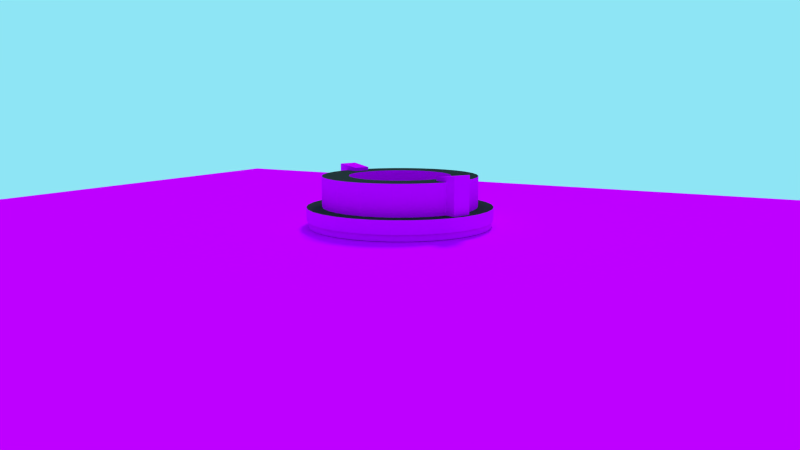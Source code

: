 # Source: 3dszpital.blend  (saved by Blender 2.72.0; exported with 4.5.12 LTS)
import bpy
from mathutils import Matrix  # noqa: F401  (used for matrix-valued properties, if any)

bpy.ops.wm.read_factory_settings(use_empty=True)
scene = bpy.context.scene
scene.name = 'Scene'

# ---- collections
col_collection_1 = bpy.data.collections.new('Collection 1'); scene.collection.children.link(col_collection_1)

# ---- images (referenced by path relative to the original .blend; pixels are not part of the script)
import os
ASSET_DIR = os.environ.get("B2B_ASSET_DIR", "")  # directory of the original .blend (textures are referenced by path, not embedded)
HERE = os.path.dirname(os.path.abspath(__file__))  # packed textures are extracted next to this script under _unpacked/

def load_image(name, relpath, width, height, colorspace="sRGB"):
    """Load a texture the original file referenced (path relative to the .blend, or extracted next to this script)."""
    p = next((c for c in (os.path.join(HERE, relpath), os.path.join(ASSET_DIR, relpath)) if relpath and os.path.exists(c)), "")
    if p:
        img = bpy.data.images.load(p, check_existing=True)
        img.name = name
    else:  # same state as the original file: an image datablock whose file is absent (Cycles renders it pink)
        img = bpy.data.images.new(name, width, height)
        img.source = "FILE"
        img.filepath = "//" + (relpath or name)
    img.colorspace_settings.name = colorspace
    return img
img_sciana_jpg = load_image('sciana.jpg', 'tex/sciana.jpg', 1024, 1024, 'sRGB')
img_mapa_jpg = load_image('mapa.jpg', 'tex/mapa.jpg', 1024, 1024, 'sRGB')
img_blok_png = load_image('blok.png', 'tex/blok.png', 1024, 1024, 'sRGB')
img_parter_png = load_image('parter.png', 'tex/parter.png', 1024, 1024, 'sRGB')
img_sciana_dol_png = load_image('SCIANA_dol.png', 'tex/SCIANA_dol.png', 1024, 1024, 'sRGB')

# ---- materials (node trees are filled in below, after node groups)
mat_dach = bpy.data.materials.new('dach')
mat_dach.alpha_threshold = 0.0
mat_dach.preview_render_type = 'FLAT'
mat_dach.roughness = 0.5
mat_scianagora = bpy.data.materials.new('SCIANAgora')
mat_scianagora.alpha_threshold = 0.0
mat_scianagora.preview_render_type = 'FLAT'
mat_scianagora.roughness = 0.5
mat_material_002 = bpy.data.materials.new('Material.002')
mat_material_002.alpha_threshold = 0.0
mat_material_002.roughness = 0.5
mat_material = bpy.data.materials.new('Material')
mat_material.alpha_threshold = 0.0
mat_material.roughness = 0.5
mat_material_001 = bpy.data.materials.new('Material.001')
mat_material_001.alpha_threshold = 0.0
mat_material_001.roughness = 0.5
mat_scianadol = bpy.data.materials.new('SCIANAdol')
mat_scianadol.alpha_threshold = 0.0
mat_scianadol.roughness = 0.5

# ---- material node trees
mat_dach.use_nodes = True; mat_dach.node_tree.nodes.clear()
_N = mat_dach.node_tree.nodes; _L = mat_dach.node_tree.links
n0 = _N.new('ShaderNodeOutputMaterial'); n0.name = 'Material Output'; n0.location = (300, 300)
n1 = _N.new('ShaderNodeRGB'); n1.name = 'RGB'; n1.location = (-180, 300)
n1.outputs[0].default_value = (0.03968, 0.03968, 0.03968, 1.0)
n2 = _N.new('ShaderNodeBsdfSheen'); n2.name = 'Velvet BSDF'; n2.location = (110, 300)
n2.distribution = 'ASHIKHMIN'
n2.inputs[1].default_value = 1.0
_L.new(n2.outputs[0], n0.inputs[0])
_L.new(n1.outputs[0], n2.inputs[0])
n0.is_active_output = True
mat_scianagora.use_nodes = True; mat_scianagora.node_tree.nodes.clear()
_N = mat_scianagora.node_tree.nodes; _L = mat_scianagora.node_tree.links
n0 = _N.new('ShaderNodeOutputMaterial'); n0.name = 'Material Output'; n0.location = (300, 300)
n1 = _N.new('ShaderNodeBsdfDiffuse'); n1.name = 'Diffuse BSDF'; n1.location = (10, 300)
n2 = _N.new('ShaderNodeTexImage'); n2.name = 'Image Texture'; n2.location = (-180, 300)
n2.width = 140
n2.image = img_sciana_jpg
_L.new(n1.outputs[0], n0.inputs[0])
_L.new(n2.outputs[0], n1.inputs[0])
n0.is_active_output = True
mat_material_002.use_nodes = True; mat_material_002.node_tree.nodes.clear()
_N = mat_material_002.node_tree.nodes; _L = mat_material_002.node_tree.links
n0 = _N.new('ShaderNodeOutputMaterial'); n0.name = 'Material Output'; n0.location = (300, 300)
n1 = _N.new('ShaderNodeBsdfDiffuse'); n1.name = 'Diffuse BSDF'; n1.location = (10, 300)
n2 = _N.new('ShaderNodeTexImage'); n2.name = 'Image Texture'; n2.location = (-180, 300)
n2.width = 140
n2.image = img_mapa_jpg
_L.new(n1.outputs[0], n0.inputs[0])
_L.new(n2.outputs[0], n1.inputs[0])
n0.is_active_output = True
mat_material.use_nodes = True; mat_material.node_tree.nodes.clear()
_N = mat_material.node_tree.nodes; _L = mat_material.node_tree.links
n0 = _N.new('ShaderNodeOutputMaterial'); n0.name = 'Material Output'; n0.location = (300, 300)
n1 = _N.new('ShaderNodeBsdfDiffuse'); n1.name = 'Diffuse BSDF'; n1.location = (10, 300)
n2 = _N.new('ShaderNodeTexImage'); n2.name = 'Image Texture'; n2.location = (-180, 300)
n2.width = 140
n2.image = img_blok_png
_L.new(n1.outputs[0], n0.inputs[0])
_L.new(n2.outputs[0], n1.inputs[0])
n0.is_active_output = True
mat_material_001.use_nodes = True; mat_material_001.node_tree.nodes.clear()
_N = mat_material_001.node_tree.nodes; _L = mat_material_001.node_tree.links
n0 = _N.new('ShaderNodeOutputMaterial'); n0.name = 'Material Output'; n0.location = (300, 300)
n1 = _N.new('ShaderNodeBsdfDiffuse'); n1.name = 'Diffuse BSDF'; n1.location = (10, 300)
n2 = _N.new('ShaderNodeTexImage'); n2.name = 'Image Texture'; n2.location = (-180, 300)
n2.width = 140
n2.image = img_parter_png
_L.new(n1.outputs[0], n0.inputs[0])
_L.new(n2.outputs[0], n1.inputs[0])
n0.is_active_output = True
mat_scianadol.use_nodes = True; mat_scianadol.node_tree.nodes.clear()
_N = mat_scianadol.node_tree.nodes; _L = mat_scianadol.node_tree.links
n0 = _N.new('ShaderNodeOutputMaterial'); n0.name = 'Material Output'; n0.location = (300, 300)
n1 = _N.new('ShaderNodeBsdfDiffuse'); n1.name = 'Diffuse BSDF'; n1.location = (10, 300)
n2 = _N.new('ShaderNodeTexImage'); n2.name = 'Image Texture'; n2.location = (-180, 300)
n2.width = 140
n2.image = img_sciana_dol_png
_L.new(n1.outputs[0], n0.inputs[0])
_L.new(n2.outputs[0], n1.inputs[0])
n0.is_active_output = True

# ---- world
world_world = bpy.data.worlds.new('World'); scene.world = world_world
world_world.use_nodes = True; world_world.node_tree.nodes.clear()
_N = world_world.node_tree.nodes; _L = world_world.node_tree.links
n0 = _N.new('ShaderNodeOutputWorld'); n0.name = 'World Output'; n0.location = (300, 300)
n1 = _N.new('ShaderNodeBackground'); n1.name = 'Background'; n1.location = (10, 300)
n1.inputs[0].default_value = (0.2718, 0.7847, 0.9114, 1.0)
_L.new(n1.outputs[0], n0.inputs[0])
n0.is_active_output = True
world_world.color = (0.05088, 0.05088, 0.05088)
world_world.use_sun_shadow = False
world_world.sun_shadow_jitter_overblur = 0.0
world_world.cycles.sampling_method = 'MANUAL'
world_world.cycles.sample_map_resolution = 256

# ---- cameras
cam_camera = bpy.data.cameras.new('Camera')
cam_camera.clip_end = 100.0
cam_camera.lens = 30.0
cam_camera.sensor_width = 32.0
cam_camera.sensor_height = 18.0
cam_camera.ortho_scale = 7.314
cam_camera.show_mist = True
cam_camera.dof.focus_distance = 0.0

# ---- lights
light_sun = bpy.data.lights.new('Sun', 'SUN')
light_sun.transmission_factor = 0.0
light_sun.angle = 0.1993
light_sun.energy = 1.0
light_sun.shadow_buffer_clip_start = 0.5
light_sun.shadow_soft_size = 0.1
light_sun.shadow_cascade_max_distance = 1000.0
light_sun.cycles.use_multiple_importance_sampling = False

# ---- meshes
me_cube_000 = bpy.data.meshes.new('Cube.000')
me_cube_000.from_pydata([(-1.0, -1.0, 1.0), (-1.0, 1.0, 1.0), (1.0, 1.156, 1.156), (1.0, -1.156, 1.156)], [], [(3, 2, 1, 0)])
me_cube_000.materials.append(mat_dach)
me_cube_000.use_remesh_preserve_volume = False
me_cube_000.use_remesh_preserve_attributes = False
me_cube_000.use_mirror_vertex_groups = False
me_cube_000.update()
me_cylinder_007 = bpy.data.meshes.new('Cylinder.007')
me_cylinder_007.from_pydata([(0.0, 1.0, -1.0), (0.0, 1.0, 1.0), (0.1951, 0.9808, -1.0), (0.1951, 0.9808, 1.0), (0.3827, 0.9239, -1.0), (0.3827, 0.9239, 1.0), (0.5556, 0.8315, -1.0), (0.5556, 0.8315, 1.0), (0.7071, 0.7071, -1.0), (0.7071, 0.7071, 1.0), (0.8315, 0.5556, -1.0), (0.8315, 0.5556, 1.0), (0.9239, 0.3827, -1.0), (0.9239, 0.3827, 1.0), (0.9808, 0.1951, -1.0), (0.9808, 0.1951, 1.0), (1.0, 7.55e-08, -1.0), (1.0, 7.55e-08, 1.0), (0.9808, -0.1951, -1.0), (0.9808, -0.1951, 1.0), (0.9239, -0.3827, -1.0), (0.9239, -0.3827, 1.0), (0.8315, -0.5556, -1.0), (0.8315, -0.5556, 1.0), (0.7071, -0.7071, -1.0), (0.7071, -0.7071, 1.0), (0.5556, -0.8315, -1.0), (0.5556, -0.8315, 1.0), (0.3827, -0.9239, -1.0), (0.3827, -0.9239, 1.0), (0.1951, -0.9808, -1.0), (0.1951, -0.9808, 1.0), (-3.258e-07, -1.0, -1.0), (-3.258e-07, -1.0, 1.0), (-0.1951, -0.9808, -1.0), (-0.1951, -0.9808, 1.0), (-0.3827, -0.9239, -1.0), (-0.3827, -0.9239, 1.0), (-0.5556, -0.8315, -1.0), (-0.5556, -0.8315, 1.0), (-0.7071, -0.7071, -1.0), (-0.7071, -0.7071, 1.0), (-0.8315, -0.5556, -1.0), (-0.8315, -0.5556, 1.0), (-0.9239, -0.3827, -1.0), (-0.9239, -0.3827, 1.0), (-0.9808, -0.1951, -1.0), (-0.9808, -0.1951, 1.0), (-1.0, 9.656e-07, -1.0), (-1.0, 9.656e-07, 1.0), (-0.9808, 0.1951, -1.0), (-0.9808, 0.1951, 1.0), (-0.9239, 0.3827, -1.0), (-0.9239, 0.3827, 1.0), (-0.8315, 0.5556, -1.0), (-0.8315, 0.5556, 1.0), (-0.7071, 0.7071, -1.0), (-0.7071, 0.7071, 1.0), (-0.5556, 0.8315, -1.0), (-0.5556, 0.8315, 1.0), (-0.3827, 0.9239, -1.0), (-0.3827, 0.9239, 1.0), (-0.1951, 0.9808, -1.0), (-0.1951, 0.9808, 1.0)], [], [(3, 1, 63, 61, 59, 57, 55, 53, 51, 49, 47, 45, 43, 41, 39, 37, 35, 33, 31, 29, 27, 25, 23, 21, 19, 17, 15, 13, 11, 9, 7, 5), (0, 2, 4, 6, 8, 10, 12, 14, 16, 18, 20, 22, 24, 26, 28, 30, 32, 34, 36, 38, 40, 42, 44, 46, 48, 50, 52, 54, 56, 58, 60, 62)])
_uv = me_cylinder_007.uv_layers.new(name='UVMap')
_uv.uv.foreach_set('vector', [0.1867, 0.6656, 0.1467, 0.6592, 0.109, 0.6467, 0.07508, 0.6284, 0.04624, 0.6053, 0.02357, 0.578, 0.007959, 0.5477, 3.721e-08, 0.5156, 0.0, 0.4828, 0.007959, 0.4507, 0.02357, 0.4204, 0.04624, 0.3931, 0.07508, 0.3699, 0.109, 0.3517, 0.1467, 0.3392, 0.1867, 0.3328, 0.2275, 0.3328, 0.2675, 0.3392, 0.3052, 0.3517, 0.3391, 0.3699, 0.368, 0.3931, 0.3906, 0.4204, 0.4063, 0.4507, 0.4142, 0.4828, 0.4142, 0.5156, 0.4063, 0.5477, 0.3906, 0.578, 0.368, 0.6053, 0.3391, 0.6284, 0.3052, 0.6467, 0.2675, 0.6592, 0.2275, 0.6656, 2.481e-08, 0.1828, 0.0, 0.15, 0.007959, 0.1179, 0.02357, 0.08758, 0.04624, 0.06033, 0.07508, 0.03715, 0.109, 0.01894, 0.1467, 0.006395, 0.1867, 9.966e-09, 0.2275, 0.0, 0.2675, 0.006395, 0.3052, 0.01894, 0.3391, 0.03715, 0.368, 0.06033, 0.3906, 0.08758, 0.4063, 0.1179, 0.4142, 0.15, 0.4142, 0.1828, 0.4063, 0.2149, 0.3906, 0.2452, 0.368, 0.2725, 0.3391, 0.2956, 0.3052, 0.3139, 0.2675, 0.3264, 0.2275, 0.3328, 0.1867, 0.3328, 0.1467, 0.3264, 0.109, 0.3139, 0.07508, 0.2956, 0.04624, 0.2725, 0.02357, 0.2452, 0.007959, 0.2149])
me_cylinder_007.materials.append(mat_dach)
me_cylinder_007.use_remesh_preserve_volume = False
me_cylinder_007.use_remesh_preserve_attributes = False
me_cylinder_007.use_mirror_vertex_groups = False
me_cylinder_007.update()
me_cylinder_006 = bpy.data.meshes.new('Cylinder.006')
me_cylinder_006.from_pydata([(-0.4155, 0.08265, 0.4191), (-0.4236, 3.576e-07, 0.4191), (-0.3914, 0.1621, 0.4191), (-0.3522, 0.2354, 0.4191), (-0.2996, 0.2996, 0.4191), (-0.2354, 0.3522, 0.4191), (-0.1621, 0.3914, 0.4191), (-0.08265, 0.4155, 0.4191), (0.0, 0.4236, 0.4191), (0.08265, 0.4155, 0.4191), (0.1621, 0.3914, 0.4191), (0.2354, 0.3522, 0.4191), (0.2996, 0.2996, 0.4191), (0.3522, 0.2354, 0.4191), (0.3914, 0.1621, 0.4191), (0.4155, 0.08265, 0.4191), (0.4236, 5.96e-08, 0.4191), (0.4155, -0.08265, 0.4191), (0.3914, -0.1621, 0.4191), (0.3522, -0.2354, 0.4191), (0.2996, -0.2996, 0.4191), (0.2354, -0.3522, 0.4191), (0.1621, -0.3914, 0.4191), (0.08265, -0.4155, 0.4191), (-1.192e-07, -0.4236, 0.4191), (-0.08265, -0.4155, 0.4191), (-0.1621, -0.3914, 0.4191), (-0.2354, -0.3522, 0.4191), (-0.2996, -0.2996, 0.4191), (-0.3522, -0.2354, 0.4191), (-0.3914, -0.1621, 0.4191), (-0.4155, -0.08265, 0.4191), (-0.4155, 0.08265, 0.1421), (-0.4236, 3.576e-07, 0.1421), (-0.3914, 0.1621, 0.1421), (-0.3522, 0.2354, 0.1421), (-0.2996, 0.2996, 0.1421), (-0.2354, 0.3522, 0.1421), (-0.1621, 0.3914, 0.1421), (-0.08265, 0.4155, 0.1421), (0.0, 0.4236, 0.1421), (0.08265, 0.4155, 0.1421), (0.1621, 0.3914, 0.1421), (0.2354, 0.3522, 0.1421), (0.2996, 0.2996, 0.1421), (0.3522, 0.2354, 0.1421), (0.3914, 0.1621, 0.1421), (0.4155, 0.08265, 0.1421), (0.4236, 5.96e-08, 0.1421), (0.4155, -0.08265, 0.1421), (0.3914, -0.1621, 0.1421), (0.3522, -0.2354, 0.1421), (0.2996, -0.2996, 0.1421), (0.2354, -0.3522, 0.1421), (0.1621, -0.3914, 0.1421), (0.08265, -0.4155, 0.1421), (-1.192e-07, -0.4236, 0.1421), (-0.08265, -0.4155, 0.1421), (-0.1621, -0.3914, 0.1421), (-0.2354, -0.3522, 0.1421), (-0.2996, -0.2996, 0.1421), (-0.3522, -0.2354, 0.1421), (-0.3914, -0.1621, 0.1421), (-0.4155, -0.08265, 0.1421)], [], [(12, 13, 45, 44), (28, 29, 61, 60), (27, 28, 60, 59), (3, 4, 36, 35), (21, 22, 54, 53), (23, 24, 56, 55), (1, 0, 32, 33), (16, 17, 49, 48), (31, 1, 33, 63), (14, 15, 47, 46), (20, 21, 53, 52), (8, 9, 41, 40), (18, 19, 51, 50), (6, 7, 39, 38), (11, 12, 44, 43), (26, 27, 59, 58), (29, 30, 62, 61), (4, 5, 37, 36), (13, 14, 46, 45), (24, 25, 57, 56), (0, 2, 34, 32), (30, 31, 63, 62), (22, 23, 55, 54), (15, 16, 48, 47), (2, 3, 35, 34), (9, 10, 42, 41), (19, 20, 52, 51), (7, 8, 40, 39), (17, 18, 50, 49), (10, 11, 43, 42), (25, 26, 58, 57), (5, 6, 38, 37)])
_uv = me_cylinder_006.uv_layers.new(name='UVMap')
_uv.uv.foreach_set('vector', [0.04849, 0.9107, 0.04852, 0.9107, 0.04852, 0.9107, 0.04849, 0.9107, 0.04872, 0.9109, 0.0487, 0.9109, 0.0487, 0.9109, 0.04872, 0.9109, 0.04874, 0.9109, 0.04872, 0.9109, 0.04872, 0.9109, 0.04874, 0.9109, 0.04854, 0.9109, 0.04852, 0.9109, 0.04852, 0.9109, 0.04854, 0.9109, 0.04872, 0.9107, 0.04874, 0.9108, 0.04874, 0.9108, 0.04872, 0.9107, 0.04875, 0.9108, 0.04876, 0.9108, 0.04876, 0.9108, 0.04875, 0.9108, 0.04862, 0.9109, 0.04859, 0.9109, 0.04859, 0.9109, 0.04862, 0.9109, 0.0486, 0.9107, 0.04862, 0.9107, 0.04862, 0.9107, 0.0486, 0.9107, 0.04865, 0.9109, 0.04862, 0.9109, 0.04862, 0.9109, 0.04865, 0.9109, 0.04854, 0.9107, 0.04857, 0.9107, 0.04857, 0.9107, 0.04854, 0.9107, 0.0487, 0.9107, 0.04872, 0.9107, 0.04872, 0.9107, 0.0487, 0.9107, 0.04846, 0.9108, 0.04846, 0.9108, 0.04846, 0.9108, 0.04846, 0.9108, 0.04865, 0.9107, 0.04868, 0.9107, 0.04868, 0.9107, 0.04865, 0.9107, 0.04848, 0.9109, 0.04847, 0.9108, 0.04847, 0.9108, 0.04848, 0.9109, 0.04848, 0.9108, 0.04849, 0.9107, 0.04849, 0.9107, 0.04848, 0.9108, 0.04875, 0.9108, 0.04874, 0.9109, 0.04874, 0.9109, 0.04875, 0.9108, 0.0487, 0.9109, 0.04868, 0.9109, 0.04868, 0.9109, 0.0487, 0.9109, 0.04852, 0.9109, 0.04849, 0.9109, 0.04849, 0.9109, 0.04852, 0.9109, 0.04852, 0.9107, 0.04854, 0.9107, 0.04854, 0.9107, 0.04852, 0.9107, 0.04876, 0.9108, 0.04876, 0.9108, 0.04876, 0.9108, 0.04876, 0.9108, 0.04859, 0.9109, 0.04857, 0.9109, 0.04857, 0.9109, 0.04859, 0.9109, 0.04868, 0.9109, 0.04865, 0.9109, 0.04865, 0.9109, 0.04868, 0.9109, 0.04874, 0.9108, 0.04875, 0.9108, 0.04875, 0.9108, 0.04874, 0.9108, 0.04857, 0.9107, 0.0486, 0.9107, 0.0486, 0.9107, 0.04857, 0.9107, 0.04857, 0.9109, 0.04854, 0.9109, 0.04854, 0.9109, 0.04857, 0.9109, 0.04846, 0.9108, 0.04847, 0.9108, 0.04847, 0.9108, 0.04846, 0.9108, 0.04868, 0.9107, 0.0487, 0.9107, 0.0487, 0.9107, 0.04868, 0.9107, 0.04847, 0.9108, 0.04846, 0.9108, 0.04846, 0.9108, 0.04847, 0.9108, 0.04862, 0.9107, 0.04865, 0.9107, 0.04865, 0.9107, 0.04862, 0.9107, 0.04847, 0.9108, 0.04848, 0.9108, 0.04848, 0.9108, 0.04847, 0.9108, 0.04876, 0.9108, 0.04875, 0.9108, 0.04875, 0.9108, 0.04876, 0.9108, 0.04849, 0.9109, 0.04848, 0.9109, 0.04848, 0.9109, 0.04849, 0.9109])
_uv.active_render = True
_uv = me_cylinder_006.uv_layers.new(name='UVMap.001')
_uv.uv.foreach_set('vector', [0.0, 0.0, 0.0, 0.0, 0.0, 0.0, 0.0, 0.0, 0.0, 0.0, 0.0, 0.0, 0.0, 0.0, 0.0, 0.0, 0.0, 0.0, 0.0, 0.0, 0.0, 0.0, 0.0, 0.0, 0.0, 0.0, 0.0, 0.0, 0.0, 0.0, 0.0, 0.0, 0.0, 0.0, 0.0, 0.0, 0.0, 0.0, 0.0, 0.0, 0.0, 0.0, 0.0, 0.0, 0.0, 0.0, 0.0, 0.0, 0.0, 0.0, 0.0, 0.0, 0.0, 0.0, 0.0, 0.0, 0.0, 0.0, 0.0, 0.0, 0.0, 0.0, 0.0, 0.0, 0.0, 0.0, 0.0, 0.0, 0.0, 0.0, 0.0, 0.0, 0.0, 0.0, 0.0, 0.0, 0.0, 0.0, 0.0, 0.0, 0.0, 0.0, 0.0, 0.0, 0.0, 0.0, 0.0, 0.0, 0.0, 0.0, 0.0, 0.0, 0.0, 0.0, 0.0, 0.0, 0.0, 0.0, 0.0, 0.0, 0.0, 0.0, 0.0, 0.0, 0.0, 0.0, 0.0, 0.0, 0.0, 0.0, 0.0, 0.0, 0.0, 0.0, 0.0, 0.0, 0.0, 0.0, 0.0, 0.0, 0.0, 0.0, 0.0, 0.0, 0.0, 0.0, 0.0, 0.0, 0.0, 0.0, 0.0, 0.0, 0.0, 0.0, 0.0, 0.0, 0.0, 0.0, 0.0, 0.0, 0.0, 0.0, 0.0, 0.0, 0.0, 0.0, 0.0, 0.0, 0.0, 0.0, 0.0, 0.0, 0.0, 0.0, 0.0, 0.0, 0.0, 0.0, 0.0, 0.0, 0.0, 0.0, 0.0, 0.0, 0.0, 0.0, 0.0, 0.0, 0.0, 0.0, 0.0, 0.0, 0.0, 0.0, 0.0, 0.0, 0.0, 0.0, 0.0, 0.0, 0.0, 0.0, 0.0, 0.0, 0.0, 0.0, 0.0, 0.0, 0.0, 0.0, 0.0, 0.0, 0.0, 0.0, 0.0, 0.0, 0.0, 0.0, 0.0, 0.0, 0.0, 0.0, 0.0, 0.0, 0.0, 0.0, 0.0, 0.0, 0.0, 0.0, 0.0, 0.0, 0.0, 0.0, 0.0, 0.0, 0.0, 0.0, 0.0, 0.0, 0.0, 0.0, 0.0, 0.0, 0.0, 0.0, 0.0, 0.0, 0.0, 0.0, 0.0, 0.0, 0.0, 0.0, 0.0, 0.0, 0.0, 0.0, 0.0, 0.0, 0.0, 0.0, 0.0, 0.0, 0.0, 0.0, 0.0, 0.0, 0.0, 0.0, 0.0, 0.0, 0.0, 0.0, 0.0, 0.0])
_uv = me_cylinder_006.uv_layers.new(name='UVMap.002')
_uv.uv.foreach_set('vector', [0.0, 0.0, 0.0, 0.0, 0.0, 0.0, 0.0, 0.0, 0.0, 0.0, 0.0, 0.0, 0.0, 0.0, 0.0, 0.0, 0.0, 0.0, 0.0, 0.0, 0.0, 0.0, 0.0, 0.0, 0.0, 0.0, 0.0, 0.0, 0.0, 0.0, 0.0, 0.0, 0.0, 0.0, 0.0, 0.0, 0.0, 0.0, 0.0, 0.0, 0.0, 0.0, 0.0, 0.0, 0.0, 0.0, 0.0, 0.0, 0.0, 0.0, 0.0, 0.0, 0.0, 0.0, 0.0, 0.0, 0.0, 0.0, 0.0, 0.0, 0.0, 0.0, 0.0, 0.0, 0.0, 0.0, 0.0, 0.0, 0.0, 0.0, 0.0, 0.0, 0.0, 0.0, 0.0, 0.0, 0.0, 0.0, 0.0, 0.0, 0.0, 0.0, 0.0, 0.0, 0.0, 0.0, 0.0, 0.0, 0.0, 0.0, 0.0, 0.0, 0.0, 0.0, 0.0, 0.0, 0.0, 0.0, 0.0, 0.0, 0.0, 0.0, 0.0, 0.0, 0.0, 0.0, 0.0, 0.0, 0.0, 0.0, 0.0, 0.0, 0.0, 0.0, 0.0, 0.0, 0.0, 0.0, 0.0, 0.0, 0.0, 0.0, 0.0, 0.0, 0.0, 0.0, 0.0, 0.0, 0.0, 0.0, 0.0, 0.0, 0.0, 0.0, 0.0, 0.0, 0.0, 0.0, 0.0, 0.0, 0.0, 0.0, 0.0, 0.0, 0.0, 0.0, 0.0, 0.0, 0.0, 0.0, 0.0, 0.0, 0.0, 0.0, 0.0, 0.0, 0.0, 0.0, 0.0, 0.0, 0.0, 0.0, 0.0, 0.0, 0.0, 0.0, 0.0, 0.0, 0.0, 0.0, 0.0, 0.0, 0.0, 0.0, 0.0, 0.0, 0.0, 0.0, 0.0, 0.0, 0.0, 0.0, 0.0, 0.0, 0.0, 0.0, 0.0, 0.0, 0.0, 0.0, 0.0, 0.0, 0.0, 0.0, 0.0, 0.0, 0.0, 0.0, 0.0, 0.0, 0.0, 0.0, 0.0, 0.0, 0.0, 0.0, 0.0, 0.0, 0.0, 0.0, 0.0, 0.0, 0.0, 0.0, 0.0, 0.0, 0.0, 0.0, 0.0, 0.0, 0.0, 0.0, 0.0, 0.0, 0.0, 0.0, 0.0, 0.0, 0.0, 0.0, 0.0, 0.0, 0.0, 0.0, 0.0, 0.0, 0.0, 0.0, 0.0, 0.0, 0.0, 0.0, 0.0, 0.0, 0.0, 0.0, 0.0, 0.0, 0.0, 0.0, 0.0, 0.0, 0.0, 0.0, 0.0, 0.0])
me_cylinder_006.materials.append(mat_scianagora)
me_cylinder_006.use_remesh_preserve_volume = False
me_cylinder_006.use_remesh_preserve_attributes = False
me_cylinder_006.use_mirror_vertex_groups = False
me_cylinder_006.update()
me_cylinder_005 = bpy.data.meshes.new('Cylinder.005')
me_cylinder_005.from_pydata([(-0.4155, 0.08265, 0.4191), (-0.4236, 3.576e-07, 0.4191), (-0.3914, 0.1621, 0.4191), (-0.3522, 0.2354, 0.4191), (-0.2996, 0.2996, 0.4191), (-0.2354, 0.3522, 0.4191), (-0.1621, 0.3914, 0.4191), (-0.08265, 0.4155, 0.4191), (0.0, 0.4236, 0.4191), (0.08265, 0.4155, 0.4191), (0.1621, 0.3914, 0.4191), (0.2354, 0.3522, 0.4191), (0.2996, 0.2996, 0.4191), (0.3522, 0.2354, 0.4191), (0.3914, 0.1621, 0.4191), (0.4155, 0.08265, 0.4191), (0.4236, 5.96e-08, 0.4191), (0.4155, -0.08265, 0.4191), (0.3914, -0.1621, 0.4191), (0.3522, -0.2354, 0.4191), (0.2996, -0.2996, 0.4191), (0.2354, -0.3522, 0.4191), (0.1621, -0.3914, 0.4191), (0.08265, -0.4155, 0.4191), (-1.192e-07, -0.4236, 0.4191), (-0.08265, -0.4155, 0.4191), (-0.1621, -0.3914, 0.4191), (-0.2354, -0.3522, 0.4191), (-0.2996, -0.2996, 0.4191), (-0.3522, -0.2354, 0.4191), (-0.3914, -0.1621, 0.4191), (-0.4155, -0.08265, 0.4191), (0.1262, 0.6347, 0.4191), (0.2476, 0.5978, 0.4191), (0.0, 0.6471, 0.4191), (-0.1262, 0.6347, 0.4191), (-0.2476, 0.5978, 0.4191), (-0.3595, 0.538, 0.4191), (-0.4576, 0.4576, 0.4191), (-0.538, 0.3595, 0.4191), (-0.5978, 0.2476, 0.4191), (-0.6347, 0.1262, 0.4191), (-0.6471, 6.248e-07, 0.4191), (-0.6347, -0.1262, 0.4191), (-0.5978, -0.2476, 0.4191), (-0.538, -0.3595, 0.4191), (-0.4576, -0.4576, 0.4191), (-0.3595, -0.538, 0.4191), (-0.2476, -0.5978, 0.4191), (-0.1262, -0.6347, 0.4191), (-2.108e-07, -0.6471, 0.4191), (0.1262, -0.6347, 0.4191), (0.2476, -0.5978, 0.4191), (0.3595, -0.538, 0.4191), (0.4576, -0.4576, 0.4191), (0.538, -0.3595, 0.4191), (0.5978, -0.2476, 0.4191), (0.6347, -0.1262, 0.4191), (0.6471, 4.885e-08, 0.4191), (0.6347, 0.1262, 0.4191), (0.5978, 0.2476, 0.4191), (0.538, 0.3595, 0.4191), (0.4576, 0.4576, 0.4191), (0.3595, 0.538, 0.4191)], [], [(30, 29, 28, 27, 26, 25, 24, 50, 49, 48, 47, 46, 45, 44, 43, 42, 41, 40, 39, 38, 37, 36, 35, 8, 7, 6, 5, 4, 3, 2, 0, 1, 31), (24, 23, 22, 21, 20, 19, 18, 17, 16, 15, 14, 13, 12, 11, 10, 9, 8, 35, 34, 32, 33, 63, 62, 61, 60, 59, 58, 57, 56, 55, 54, 53, 52, 51, 50)])
_uv = me_cylinder_005.uv_layers.new(name='UVMap')
_uv.uv.foreach_set('vector', [0.04868, 0.9109, 0.0487, 0.9109, 0.04872, 0.9109, 0.04874, 0.9109, 0.04875, 0.9108, 0.04876, 0.9108, 0.04876, 0.9108, 0.04883, 0.9108, 0.04883, 0.9108, 0.04882, 0.9109, 0.04881, 0.9109, 0.04878, 0.9109, 0.04875, 0.911, 0.04871, 0.911, 0.04867, 0.911, 0.04863, 0.911, 0.04859, 0.911, 0.04854, 0.911, 0.0485, 0.911, 0.04847, 0.911, 0.04844, 0.9109, 0.04841, 0.9109, 0.0484, 0.9109, 0.04846, 0.9108, 0.04847, 0.9108, 0.04848, 0.9109, 0.04849, 0.9109, 0.04852, 0.9109, 0.04854, 0.9109, 0.04857, 0.9109, 0.04859, 0.9109, 0.04862, 0.9109, 0.04865, 0.9109, 0.04876, 0.9108, 0.04875, 0.9108, 0.04874, 0.9108, 0.04872, 0.9107, 0.0487, 0.9107, 0.04868, 0.9107, 0.04865, 0.9107, 0.04862, 0.9107, 0.0486, 0.9107, 0.04857, 0.9107, 0.04854, 0.9107, 0.04852, 0.9107, 0.04849, 0.9107, 0.04848, 0.9108, 0.04847, 0.9108, 0.04846, 0.9108, 0.04846, 0.9108, 0.0484, 0.9109, 0.04839, 0.9108, 0.04839, 0.9108, 0.0484, 0.9108, 0.04841, 0.9107, 0.04844, 0.9107, 0.04847, 0.9107, 0.0485, 0.9107, 0.04854, 0.9106, 0.04859, 0.9106, 0.04863, 0.9106, 0.04867, 0.9106, 0.04871, 0.9107, 0.04875, 0.9107, 0.04878, 0.9107, 0.04881, 0.9107, 0.04882, 0.9108, 0.04883, 0.9108])
_uv.active_render = True
_uv = me_cylinder_005.uv_layers.new(name='UVMap.001')
_uv.uv.foreach_set('vector', [0.0, 0.0, 0.0, 0.0, 0.0, 0.0, 0.0, 0.0, 0.0, 0.0, 0.0, 0.0, 0.0, 0.0, 0.0, 0.0, 0.0, 0.0, 0.0, 0.0, 0.0, 0.0, 0.0, 0.0, 0.0, 0.0, 0.0, 0.0, 0.0, 0.0, 0.0, 0.0, 0.0, 0.0, 0.0, 0.0, 0.0, 0.0, 0.0, 0.0, 0.0, 0.0, 0.0, 0.0, 0.0, 0.0, 0.0, 0.0, 0.0, 0.0, 0.0, 0.0, 0.0, 0.0, 0.0, 0.0, 0.0, 0.0, 0.0, 0.0, 0.0, 0.0, 0.0, 0.0, 0.0, 0.0, 0.0, 0.0, 0.0, 0.0, 0.0, 0.0, 0.0, 0.0, 0.0, 0.0, 0.0, 0.0, 0.0, 0.0, 0.0, 0.0, 0.0, 0.0, 0.0, 0.0, 0.0, 0.0, 0.0, 0.0, 0.0, 0.0, 0.0, 0.0, 0.0, 0.0, 0.0, 0.0, 0.0, 0.0, 0.0, 0.0, 0.0, 0.0, 0.0, 0.0, 0.0, 0.0, 0.0, 0.0, 0.0, 0.0, 0.0, 0.0, 0.0, 0.0, 0.0, 0.0, 0.0, 0.0, 0.0, 0.0, 0.0, 0.0, 0.0, 0.0, 0.0, 0.0, 0.0, 0.0, 0.0, 0.0, 0.0, 0.0, 0.0, 0.0])
_uv = me_cylinder_005.uv_layers.new(name='UVMap.002')
_uv.uv.foreach_set('vector', [0.0, 0.0, 0.0, 0.0, 0.0, 0.0, 0.0, 0.0, 0.0, 0.0, 0.0, 0.0, 0.0, 0.0, 0.0, 0.0, 0.0, 0.0, 0.0, 0.0, 0.0, 0.0, 0.0, 0.0, 0.0, 0.0, 0.0, 0.0, 0.0, 0.0, 0.0, 0.0, 0.0, 0.0, 0.0, 0.0, 0.0, 0.0, 0.0, 0.0, 0.0, 0.0, 0.0, 0.0, 0.0, 0.0, 0.0, 0.0, 0.0, 0.0, 0.0, 0.0, 0.0, 0.0, 0.0, 0.0, 0.0, 0.0, 0.0, 0.0, 0.0, 0.0, 0.0, 0.0, 0.0, 0.0, 0.0, 0.0, 0.0, 0.0, 0.0, 0.0, 0.0, 0.0, 0.0, 0.0, 0.0, 0.0, 0.0, 0.0, 0.0, 0.0, 0.0, 0.0, 0.0, 0.0, 0.0, 0.0, 0.0, 0.0, 0.0, 0.0, 0.0, 0.0, 0.0, 0.0, 0.0, 0.0, 0.0, 0.0, 0.0, 0.0, 0.0, 0.0, 0.0, 0.0, 0.0, 0.0, 0.0, 0.0, 0.0, 0.0, 0.0, 0.0, 0.0, 0.0, 0.0, 0.0, 0.0, 0.0, 0.0, 0.0, 0.0, 0.0, 0.0, 0.0, 0.0, 0.0, 0.0, 0.0, 0.0, 0.0, 0.0, 0.0, 0.0, 0.0])
me_cylinder_005.materials.append(mat_dach)
me_cylinder_005.use_remesh_preserve_volume = False
me_cylinder_005.use_remesh_preserve_attributes = False
me_cylinder_005.use_mirror_vertex_groups = False
me_cylinder_005.update()
me_plane = bpy.data.meshes.new('Plane')
me_plane.from_pydata([(-1.0, -1.0, 0.0), (1.0, -1.0, 0.0), (-1.0, 1.0, 0.0), (1.0, 1.0, 0.0)], [], [(0, 1, 3, 2)])
_uv = me_plane.uv_layers.new(name='UVMap')
_uv.uv.foreach_set('vector', [0.008213, 0.9918, 0.008213, 0.008213, 0.9918, 0.008213, 0.9918, 0.9918])
me_plane.materials.append(mat_material_002)
me_plane.use_remesh_preserve_volume = False
me_plane.use_remesh_preserve_attributes = False
me_plane.use_mirror_vertex_groups = False
me_plane.update()
me_cube_004 = bpy.data.meshes.new('Cube.004')
me_cube_004.from_pydata([(-1.087, -1.0, -1.087), (-0.935, 1.0, -0.935), (0.935, 1.0, -0.935), (1.087, -1.0, -1.087), (-1.087, -1.0, 1.087), (-0.935, 1.0, 0.935), (0.935, 1.0, 0.935), (1.087, -1.0, 1.087)], [], [(4, 5, 1, 0), (5, 6, 2, 1), (6, 7, 3, 2), (7, 4, 0, 3), (7, 6, 5, 4)])
me_cube_004.materials.append(mat_material)
me_cube_004.use_remesh_preserve_volume = False
me_cube_004.use_remesh_preserve_attributes = False
me_cube_004.use_mirror_vertex_groups = False
me_cube_004.update()
me_cube_003 = bpy.data.meshes.new('Cube.003')
me_cube_003.from_pydata([(-1.087, -1.0, -1.087), (-0.935, 1.0, -0.935), (0.935, 1.0, -0.935), (1.087, -1.0, -1.087), (-1.087, -1.0, 1.087), (-0.935, 1.0, 0.935), (0.935, 1.0, 0.935), (1.087, -1.0, 1.087)], [], [(4, 5, 1, 0), (5, 6, 2, 1), (6, 7, 3, 2), (7, 4, 0, 3), (7, 6, 5, 4)])
me_cube_003.materials.append(mat_material)
me_cube_003.use_remesh_preserve_volume = False
me_cube_003.use_remesh_preserve_attributes = False
me_cube_003.use_mirror_vertex_groups = False
me_cube_003.update()
me_cube_002 = bpy.data.meshes.new('Cube.002')
me_cube_002.from_pydata([(-1.0, -1.0, -1.0), (-1.0, 1.0, -1.0), (1.0, 1.301, -1.156), (1.0, -1.301, -1.156), (-1.0, -1.0, 1.0), (-1.0, 1.0, 1.0), (1.0, 1.156, 1.156), (1.0, -1.156, 1.156)], [], [(4, 5, 1, 0), (5, 6, 2, 1), (6, 7, 3, 2), (7, 4, 0, 3), (0, 1, 2, 3)])
me_cube_002.materials.append(mat_material)
me_cube_002.use_remesh_preserve_volume = False
me_cube_002.use_remesh_preserve_attributes = False
me_cube_002.use_mirror_vertex_groups = False
me_cube_002.update()
me_cylinder_004 = bpy.data.meshes.new('Cylinder.004')
me_cylinder_004.from_pydata([(0.0, 1.0, -1.0), (0.0, 1.0, 1.0), (0.1951, 0.9808, -1.0), (0.1951, 0.9808, 1.0), (0.3827, 0.9239, -1.0), (0.3827, 0.9239, 1.0), (0.5556, 0.8315, -1.0), (0.5556, 0.8315, 1.0), (0.7071, 0.7071, -1.0), (0.7071, 0.7071, 1.0), (0.8315, 0.5556, -1.0), (0.8315, 0.5556, 1.0), (0.9239, 0.3827, -1.0), (0.9239, 0.3827, 1.0), (0.9808, 0.1951, -1.0), (0.9808, 0.1951, 1.0), (1.0, 7.55e-08, -1.0), (1.0, 7.55e-08, 1.0), (0.9808, -0.1951, -1.0), (0.9808, -0.1951, 1.0), (0.9239, -0.3827, -1.0), (0.9239, -0.3827, 1.0), (0.8315, -0.5556, -1.0), (0.8315, -0.5556, 1.0), (0.7071, -0.7071, -1.0), (0.7071, -0.7071, 1.0), (0.5556, -0.8315, -1.0), (0.5556, -0.8315, 1.0), (0.3827, -0.9239, -1.0), (0.3827, -0.9239, 1.0), (0.1951, -0.9808, -1.0), (0.1951, -0.9808, 1.0), (-3.258e-07, -1.0, -1.0), (-3.258e-07, -1.0, 1.0), (-0.1951, -0.9808, -1.0), (-0.1951, -0.9808, 1.0), (-0.3827, -0.9239, -1.0), (-0.3827, -0.9239, 1.0), (-0.5556, -0.8315, -1.0), (-0.5556, -0.8315, 1.0), (-0.7071, -0.7071, -1.0), (-0.7071, -0.7071, 1.0), (-0.8315, -0.5556, -1.0), (-0.8315, -0.5556, 1.0), (-0.9239, -0.3827, -1.0), (-0.9239, -0.3827, 1.0), (-0.9808, -0.1951, -1.0), (-0.9808, -0.1951, 1.0), (-1.0, 9.656e-07, -1.0), (-1.0, 9.656e-07, 1.0), (-0.9808, 0.1951, -1.0), (-0.9808, 0.1951, 1.0), (-0.9239, 0.3827, -1.0), (-0.9239, 0.3827, 1.0), (-0.8315, 0.5556, -1.0), (-0.8315, 0.5556, 1.0), (-0.7071, 0.7071, -1.0), (-0.7071, 0.7071, 1.0), (-0.5556, 0.8315, -1.0), (-0.5556, 0.8315, 1.0), (-0.3827, 0.9239, -1.0), (-0.3827, 0.9239, 1.0), (-0.1951, 0.9808, -1.0), (-0.1951, 0.9808, 1.0)], [], [(0, 1, 3, 2), (2, 3, 5, 4), (4, 5, 7, 6), (6, 7, 9, 8), (8, 9, 11, 10), (10, 11, 13, 12), (12, 13, 15, 14), (14, 15, 17, 16), (16, 17, 19, 18), (18, 19, 21, 20), (20, 21, 23, 22), (22, 23, 25, 24), (24, 25, 27, 26), (26, 27, 29, 28), (28, 29, 31, 30), (30, 31, 33, 32), (32, 33, 35, 34), (34, 35, 37, 36), (36, 37, 39, 38), (38, 39, 41, 40), (40, 41, 43, 42), (42, 43, 45, 44), (44, 45, 47, 46), (46, 47, 49, 48), (48, 49, 51, 50), (50, 51, 53, 52), (52, 53, 55, 54), (54, 55, 57, 56), (56, 57, 59, 58), (58, 59, 61, 60), (3, 1, 63, 61, 59, 57, 55, 53, 51, 49, 47, 45, 43, 41, 39, 37, 35, 33, 31, 29, 27, 25, 23, 21, 19, 17, 15, 13, 11, 9, 7, 5), (62, 63, 1, 0), (60, 61, 63, 62), (0, 2, 4, 6, 8, 10, 12, 14, 16, 18, 20, 22, 24, 26, 28, 30, 32, 34, 36, 38, 40, 42, 44, 46, 48, 50, 52, 54, 56, 58, 60, 62)])
_uv = me_cylinder_004.uv_layers.new(name='UVMap')
_uv.uv.foreach_set('vector', [0.8042, 0.9949, 0.8042, 0.02177, 0.9594, 0.02177, 0.9594, 0.9949, 0.9594, 0.9949, 0.9594, 0.02177, 1.091, 0.02177, 1.091, 0.9949, 0.9272, 1.009, 0.9272, -0.00879, 0.7789, -0.00879, 0.7789, 1.009, 0.7789, 1.009, 0.7789, -0.00879, 0.614, -0.00879, 0.614, 1.009, 0.614, 1.009, 0.614, -0.00879, 0.439, -0.008791, 0.439, 1.009, 0.439, 1.009, 0.439, -0.008791, 0.2605, -0.008791, 0.2605, 1.009, 0.2605, 1.009, 0.2605, -0.008791, 0.0855, -0.008791, 0.0855, 1.009, 0.0855, 1.009, 0.0855, -0.008791, -0.07937, -0.008791, -0.07937, 1.009, -0.07937, 1.009, -0.07937, -0.008791, -0.2278, -0.008791, -0.2278, 1.009, -0.2386, 1.008, -0.2386, 0.005937, -0.09353, 0.005937, -0.09353, 1.008, -0.09353, 1.008, -0.09353, 0.005937, 0.07709, 0.005937, 0.07709, 1.008, 0.07709, 1.008, 0.07709, 0.005937, 0.2667, 0.005937, 0.2667, 1.008, 0.2667, 1.008, 0.2667, 0.005937, 0.4679, 0.005937, 0.4679, 1.008, 0.4679, 1.008, 0.4679, 0.005937, 0.6731, 0.005937, 0.6731, 1.008, 0.6731, 1.008, 0.6731, 0.005937, 0.8744, 0.005937, 0.8744, 1.008, 0.8744, 1.008, 0.8744, 0.005937, 1.064, 0.005937, 1.064, 1.008, 1.064, 1.008, 1.064, 0.005937, 1.235, 0.005937, 1.235, 1.008, 0.8913, 1.008, 0.8913, -0.008129, 0.7619, -0.008129, 0.7619, 1.008, 0.7619, 1.008, 0.7619, -0.008129, 0.6099, -0.008129, 0.6099, 1.008, 0.6099, 1.008, 0.6099, -0.008129, 0.4409, -0.008129, 0.4409, 1.008, 0.4409, 1.008, 0.4409, -0.008129, 0.2615, -0.008129, 0.2615, 1.008, 0.2615, 1.008, 0.2615, -0.008129, 0.07856, -0.008129, 0.07856, 1.008, 0.07856, 1.008, 0.07856, -0.008129, -0.1008, -0.008129, -0.1008, 1.008, -0.1008, 1.008, -0.1008, -0.008129, -0.2698, -0.008129, -0.2698, 1.008, -0.2698, 1.008, -0.2698, -0.008129, -0.4219, -0.008129, -0.4219, 1.008, -0.3808, 0.9949, -0.3808, 0.02177, -0.2488, 0.02177, -0.2488, 0.9949, -0.2488, 0.9949, -0.2488, 0.02177, -0.09361, 0.02177, -0.09361, 0.9949, -0.09361, 0.9949, -0.09361, 0.02177, 0.07887, 0.02177, 0.07887, 0.9949, 0.07887, 0.9949, 0.07887, 0.02177, 0.262, 0.02177, 0.262, 0.9949, 0.262, 0.9949, 0.262, 0.02177, 0.4486, 0.02177, 0.4486, 0.9949, 0.1867, 0.6656, 0.1467, 0.6592, 0.109, 0.6467, 0.07508, 0.6284, 0.04624, 0.6053, 0.02357, 0.578, 0.007959, 0.5477, 3.721e-08, 0.5156, 0.0, 0.4828, 0.007959, 0.4507, 0.02357, 0.4204, 0.04624, 0.3931, 0.07508, 0.3699, 0.109, 0.3517, 0.1467, 0.3392, 0.1867, 0.3328, 0.2275, 0.3328, 0.2675, 0.3392, 0.3052, 0.3517, 0.3391, 0.3699, 0.368, 0.3931, 0.3906, 0.4204, 0.4063, 0.4507, 0.4142, 0.4828, 0.4142, 0.5156, 0.4063, 0.5477, 0.3906, 0.578, 0.368, 0.6053, 0.3391, 0.6284, 0.3052, 0.6467, 0.2675, 0.6592, 0.2275, 0.6656, 0.6317, 0.9949, 0.6317, 0.02177, 0.8042, 0.02177, 0.8042, 0.9949, 0.4486, 0.9949, 0.4486, 0.02177, 0.6317, 0.02177, 0.6317, 0.9949, 2.481e-08, 0.1828, 0.0, 0.15, 0.007959, 0.1179, 0.02357, 0.08758, 0.04624, 0.06033, 0.07508, 0.03715, 0.109, 0.01894, 0.1467, 0.006395, 0.1867, 9.966e-09, 0.2275, 0.0, 0.2675, 0.006395, 0.3052, 0.01894, 0.3391, 0.03715, 0.368, 0.06033, 0.3906, 0.08758, 0.4063, 0.1179, 0.4142, 0.15, 0.4142, 0.1828, 0.4063, 0.2149, 0.3906, 0.2452, 0.368, 0.2725, 0.3391, 0.2956, 0.3052, 0.3139, 0.2675, 0.3264, 0.2275, 0.3328, 0.1867, 0.3328, 0.1467, 0.3264, 0.109, 0.3139, 0.07508, 0.2956, 0.04624, 0.2725, 0.02357, 0.2452, 0.007959, 0.2149])
me_cylinder_004.materials.append(mat_material_001)
me_cylinder_004.use_remesh_preserve_volume = False
me_cylinder_004.use_remesh_preserve_attributes = False
me_cylinder_004.use_mirror_vertex_groups = False
me_cylinder_004.update()
me_cylinder_003 = bpy.data.meshes.new('Cylinder.003')
me_cylinder_003.from_pydata([(0.0, 1.0, -1.0), (0.0, 1.0, 1.0), (0.1951, 0.9808, -1.0), (0.1951, 0.9808, 1.0), (0.3827, 0.9239, -1.0), (0.3827, 0.9239, 1.0), (0.5556, 0.8315, -1.0), (0.5556, 0.8315, 1.0), (0.7071, 0.7071, -1.0), (0.7071, 0.7071, 1.0), (0.8315, 0.5556, -1.0), (0.8315, 0.5556, 1.0), (0.9239, 0.3827, -1.0), (0.9239, 0.3827, 1.0), (0.9808, 0.1951, -1.0), (0.9808, 0.1951, 1.0), (1.0, 7.55e-08, -1.0), (1.0, 7.55e-08, 1.0), (0.9808, -0.1951, -1.0), (0.9808, -0.1951, 1.0), (0.9239, -0.3827, -1.0), (0.9239, -0.3827, 1.0), (0.8315, -0.5556, -1.0), (0.8315, -0.5556, 1.0), (0.7071, -0.7071, -1.0), (0.7071, -0.7071, 1.0), (0.5556, -0.8315, -1.0), (0.5556, -0.8315, 1.0), (0.3827, -0.9239, -1.0), (0.3827, -0.9239, 1.0), (0.1951, -0.9808, -1.0), (0.1951, -0.9808, 1.0), (-3.258e-07, -1.0, -1.0), (-3.258e-07, -1.0, 1.0), (-0.1951, -0.9808, -1.0), (-0.1951, -0.9808, 1.0), (-0.3827, -0.9239, -1.0), (-0.3827, -0.9239, 1.0), (-0.5556, -0.8315, -1.0), (-0.5556, -0.8315, 1.0), (-0.7071, -0.7071, -1.0), (-0.7071, -0.7071, 1.0), (-0.8315, -0.5556, -1.0), (-0.8315, -0.5556, 1.0), (-0.9239, -0.3827, -1.0), (-0.9239, -0.3827, 1.0), (-0.9808, -0.1951, -1.0), (-0.9808, -0.1951, 1.0), (-1.0, 9.656e-07, -1.0), (-1.0, 9.656e-07, 1.0), (-0.9808, 0.1951, -1.0), (-0.9808, 0.1951, 1.0), (-0.9239, 0.3827, -1.0), (-0.9239, 0.3827, 1.0), (-0.8315, 0.5556, -1.0), (-0.8315, 0.5556, 1.0), (-0.7071, 0.7071, -1.0), (-0.7071, 0.7071, 1.0), (-0.5556, 0.8315, -1.0), (-0.5556, 0.8315, 1.0), (-0.3827, 0.9239, -1.0), (-0.3827, 0.9239, 1.0), (-0.1951, 0.9808, -1.0), (-0.1951, 0.9808, 1.0)], [], [(0, 1, 3, 2), (2, 3, 5, 4), (4, 5, 7, 6), (6, 7, 9, 8), (8, 9, 11, 10), (10, 11, 13, 12), (12, 13, 15, 14), (14, 15, 17, 16), (16, 17, 19, 18), (18, 19, 21, 20), (20, 21, 23, 22), (22, 23, 25, 24), (24, 25, 27, 26), (26, 27, 29, 28), (28, 29, 31, 30), (30, 31, 33, 32), (32, 33, 35, 34), (34, 35, 37, 36), (36, 37, 39, 38), (38, 39, 41, 40), (40, 41, 43, 42), (42, 43, 45, 44), (44, 45, 47, 46), (46, 47, 49, 48), (48, 49, 51, 50), (50, 51, 53, 52), (52, 53, 55, 54), (54, 55, 57, 56), (56, 57, 59, 58), (58, 59, 61, 60), (62, 63, 1, 0), (60, 61, 63, 62)])
_uv = me_cylinder_003.uv_layers.new(name='UVMap')
_uv.uv.foreach_set('vector', [0.79, 0.9688, 0.79, 0.0495, 0.8924, 0.0495, 0.8924, 0.9688, 0.8924, 0.9688, 0.8924, 0.0495, 0.9796, 0.0495, 0.9796, 0.9688, 0.8062, 0.9674, 0.8062, 0.05095, 0.7038, 0.05095, 0.7038, 0.9674, 0.7038, 0.9674, 0.7038, 0.05095, 0.5899, 0.05095, 0.5899, 0.9674, 0.5899, 0.9674, 0.5899, 0.05095, 0.469, 0.05095, 0.469, 0.9674, 0.469, 0.9674, 0.469, 0.05095, 0.3458, 0.05095, 0.3458, 0.9674, 0.3458, 0.9674, 0.3458, 0.05095, 0.2249, 0.05095, 0.2249, 0.9674, 0.2249, 0.9674, 0.2249, 0.05095, 0.1111, 0.05095, 0.1111, 0.9674, 0.1111, 0.9674, 0.1111, 0.05095, 0.008628, 0.05095, 0.008627, 0.9674, 0.01159, 0.968, 0.01159, 0.04867, 0.09873, 0.04867, 0.09873, 0.968, 0.09873, 0.968, 0.09873, 0.04867, 0.2012, 0.04867, 0.2012, 0.968, 0.2012, 0.968, 0.2012, 0.04867, 0.315, 0.04867, 0.315, 0.968, 0.315, 0.968, 0.315, 0.04867, 0.4359, 0.04867, 0.4359, 0.968, 0.4359, 0.968, 0.4359, 0.04867, 0.5591, 0.04867, 0.5591, 0.968, 0.5591, 0.968, 0.5591, 0.04867, 0.68, 0.04867, 0.68, 0.968, 0.68, 0.968, 0.68, 0.04867, 0.7939, 0.04867, 0.7939, 0.968, 0.7939, 0.968, 0.7939, 0.04867, 0.8963, 0.04867, 0.8963, 0.968, 0.8885, 0.966, 0.8885, 0.04924, 0.8014, 0.04924, 0.8014, 0.966, 0.8014, 0.966, 0.8014, 0.04924, 0.6989, 0.04924, 0.6989, 0.966, 0.6989, 0.966, 0.6989, 0.04924, 0.585, 0.04924, 0.585, 0.966, 0.585, 0.966, 0.585, 0.04924, 0.4642, 0.04924, 0.4642, 0.966, 0.4642, 0.966, 0.4642, 0.04924, 0.3409, 0.04924, 0.3409, 0.966, 0.3409, 0.966, 0.3409, 0.04924, 0.2201, 0.04924, 0.2201, 0.966, 0.2201, 0.966, 0.2201, 0.04924, 0.1062, 0.04924, 0.1062, 0.966, 0.1062, 0.966, 0.1062, 0.04924, 0.003749, 0.04924, 0.003749, 0.966, 0.007675, 0.9688, 0.007675, 0.0495, 0.09482, 0.0495, 0.09482, 0.9688, 0.09482, 0.9688, 0.09482, 0.0495, 0.1973, 0.0495, 0.1973, 0.9688, 0.1973, 0.9688, 0.1973, 0.0495, 0.3111, 0.0495, 0.3111, 0.9688, 0.3111, 0.9688, 0.3111, 0.0495, 0.432, 0.0495, 0.432, 0.9688, 0.432, 0.9688, 0.432, 0.0495, 0.5552, 0.0495, 0.5552, 0.9688, 0.6761, 0.9688, 0.6761, 0.0495, 0.79, 0.0495, 0.79, 0.9688, 0.5552, 0.9688, 0.5552, 0.0495, 0.6761, 0.0495, 0.6761, 0.9688])
me_cylinder_003.materials.append(mat_scianadol)
me_cylinder_003.use_remesh_preserve_volume = False
me_cylinder_003.use_remesh_preserve_attributes = False
me_cylinder_003.use_mirror_vertex_groups = False
me_cylinder_003.update()
me_cylinder_001 = bpy.data.meshes.new('Cylinder.001')
me_cylinder_001.from_pydata([(-2.108e-07, -0.6471, 0.1663), (0.1262, -0.6347, 0.1663), (0.2476, -0.5978, 0.1663), (0.3595, -0.538, 0.1663), (0.4576, -0.4576, 0.1663), (0.538, -0.3595, 0.1663), (0.5978, -0.2476, 0.1663), (0.6347, -0.1262, 0.1663), (0.6471, 4.885e-08, 0.1663), (0.6347, 0.1262, 0.1663), (0.5978, 0.2476, 0.1663), (0.538, 0.3595, 0.1663), (0.4576, 0.4576, 0.1663), (0.3595, 0.538, 0.1663), (0.2476, 0.5978, 0.1663), (0.1262, 0.6347, 0.1663), (0.0, 0.6471, 0.1663), (-0.1262, 0.6347, 0.1663), (-0.2476, 0.5978, 0.1663), (-0.3595, 0.538, 0.1663), (-0.4576, 0.4576, 0.1663), (-0.538, 0.3595, 0.1663), (-0.5978, 0.2476, 0.1663), (-0.6347, 0.1262, 0.1663), (-0.6471, 6.248e-07, 0.1663), (-0.6347, -0.1262, 0.1663), (-0.5978, -0.2476, 0.1663), (-0.538, -0.3595, 0.1663), (-0.4576, -0.4576, 0.1663), (-0.3595, -0.538, 0.1663), (-0.2476, -0.5978, 0.1663), (-0.1262, -0.6347, 0.1663), (0.1262, 0.6347, 0.4191), (0.2476, 0.5978, 0.4191), (0.0, 0.6471, 0.4191), (-0.1262, 0.6347, 0.4191), (-0.2476, 0.5978, 0.4191), (-0.3595, 0.538, 0.4191), (-0.4576, 0.4576, 0.4191), (-0.538, 0.3595, 0.4191), (-0.5978, 0.2476, 0.4191), (-0.6347, 0.1262, 0.4191), (-0.6471, 6.248e-07, 0.4191), (-0.6347, -0.1262, 0.4191), (-0.5978, -0.2476, 0.4191), (-0.538, -0.3595, 0.4191), (-0.4576, -0.4576, 0.4191), (-0.3595, -0.538, 0.4191), (-0.2476, -0.5978, 0.4191), (-0.1262, -0.6347, 0.4191), (-2.108e-07, -0.6471, 0.4191), (0.1262, -0.6347, 0.4191), (0.2476, -0.5978, 0.4191), (0.3595, -0.538, 0.4191), (0.4576, -0.4576, 0.4191), (0.538, -0.3595, 0.4191), (0.5978, -0.2476, 0.4191), (0.6347, -0.1262, 0.4191), (0.6471, 4.885e-08, 0.4191), (0.6347, 0.1262, 0.4191), (0.5978, 0.2476, 0.4191), (0.538, 0.3595, 0.4191), (0.4576, 0.4576, 0.4191), (0.3595, 0.538, 0.4191), (0.0, 0.6471, 0.1606), (0.1262, 0.6347, 0.1606), (-0.1262, 0.6347, 0.1606), (0.2476, 0.5978, 0.1606), (-0.2476, 0.5978, 0.1606), (0.3595, 0.538, 0.1606), (-0.3595, 0.538, 0.1606), (0.4576, 0.4576, 0.1606), (-0.4576, 0.4576, 0.1606), (0.538, 0.3595, 0.1606), (-0.538, 0.3595, 0.1606), (0.5978, 0.2476, 0.1606), (-0.5978, 0.2476, 0.1606), (0.6347, 0.1262, 0.1606), (-0.6347, 0.1262, 0.1606), (0.6471, 4.885e-08, 0.1606), (-0.6471, 6.248e-07, 0.1606), (0.6347, -0.1262, 0.1606), (-0.6347, -0.1262, 0.1606), (0.5978, -0.2476, 0.1606), (-0.5978, -0.2476, 0.1606), (0.538, -0.3595, 0.1606), (-0.538, -0.3595, 0.1606), (0.4576, -0.4576, 0.1606), (-0.4576, -0.4576, 0.1606), (0.3595, -0.538, 0.1606), (-0.3595, -0.538, 0.1606), (0.2476, -0.5978, 0.1606), (-0.2476, -0.5978, 0.1606), (0.1262, -0.6347, 0.1606), (-0.1262, -0.6347, 0.1606), (-2.108e-07, -0.6471, 0.1606)], [], [(32, 15, 14, 33), (34, 16, 15, 32), (35, 17, 16, 34), (36, 18, 17, 35), (37, 19, 18, 36), (38, 20, 19, 37), (39, 21, 20, 38), (40, 22, 21, 39), (41, 23, 22, 40), (42, 24, 23, 41), (43, 25, 24, 42), (44, 26, 25, 43), (45, 27, 26, 44), (46, 28, 27, 45), (47, 29, 28, 46), (48, 30, 29, 47), (49, 31, 30, 48), (50, 0, 31, 49), (51, 1, 0, 50), (52, 2, 1, 51), (53, 3, 2, 52), (54, 4, 3, 53), (55, 5, 4, 54), (56, 6, 5, 55), (57, 7, 6, 56), (58, 8, 7, 57), (59, 9, 8, 58), (60, 10, 9, 59), (61, 11, 10, 60), (62, 12, 11, 61), (63, 13, 12, 62), (33, 14, 13, 63), (16, 64, 65, 15), (17, 66, 64, 16), (15, 65, 67, 14), (18, 68, 66, 17), (14, 67, 69, 13), (19, 70, 68, 18), (13, 69, 71, 12), (20, 72, 70, 19), (12, 71, 73, 11), (21, 74, 72, 20), (11, 73, 75, 10), (22, 76, 74, 21), (10, 75, 77, 9), (23, 78, 76, 22), (9, 77, 79, 8), (24, 80, 78, 23), (8, 79, 81, 7), (25, 82, 80, 24), (7, 81, 83, 6), (26, 84, 82, 25), (6, 83, 85, 5), (27, 86, 84, 26), (5, 85, 87, 4), (28, 88, 86, 27), (4, 87, 89, 3), (29, 90, 88, 28), (3, 89, 91, 2), (30, 92, 90, 29), (2, 91, 93, 1), (31, 94, 92, 30), (1, 93, 95, 0), (0, 95, 94, 31)])
_uv = me_cylinder_001.uv_layers.new(name='UVMap')
_uv.uv.foreach_set('vector', [0.0151, -0.00825, 0.0151, -1.005, -0.07774, -1.005, -0.07774, -0.00825, 0.1243, -0.00825, 0.1243, -1.005, 0.0151, -1.005, 0.0151, -0.00825, 0.2456, -0.00825, 0.2456, -1.005, 0.1243, -1.005, 0.1243, -0.00825, 0.3743, -0.00825, 0.3743, -1.005, 0.2456, -1.005, 0.2456, -0.00825, 0.5056, -0.00825, 0.5056, -1.005, 0.3743, -1.005, 0.3743, -0.00825, 0.6344, -0.00825, 0.6344, -1.005, 0.5056, -1.005, 0.5056, -0.00825, 0.7557, -0.00825, 0.7557, -1.005, 0.6344, -1.005, 0.6344, -0.00825, 0.8649, -0.00825, 0.8649, -1.005, 0.7557, -1.005, 0.7557, -0.00825, 0.9577, -0.00825, 0.9577, -1.005, 0.8649, -1.005, 0.8649, -0.00825, 0.2171, 2.997, 0.2171, 1.986, 0.1079, 1.986, 0.1079, 2.997, 0.3384, 2.997, 0.3384, 1.986, 0.2171, 1.986, 0.2171, 2.997, 0.4672, 2.997, 0.4672, 1.986, 0.3384, 1.986, 0.3384, 2.997, 0.5985, 2.997, 0.5985, 1.986, 0.4672, 1.986, 0.4672, 2.997, 0.7272, 2.997, 0.7272, 1.986, 0.5985, 1.986, 0.5985, 2.997, 0.8485, 2.997, 0.8485, 1.986, 0.7272, 1.986, 0.7272, 2.997, 0.9577, 2.997, 0.9577, 1.986, 0.8485, 1.986, 0.8485, 2.997, 0.8649, 0.9723, 0.8649, 0.0007677, 0.9577, 0.0007675, 0.9577, 0.9723, 0.7557, 0.9723, 0.7557, 0.0007679, 0.8649, 0.0007677, 0.8649, 0.9723, 0.6344, 0.9723, 0.6344, 0.0007679, 0.7557, 0.0007679, 0.7557, 0.9723, 0.5056, 0.9723, 0.5056, 0.0007679, 0.6344, 0.0007679, 0.6344, 0.9723, 0.3743, 0.9723, 0.3743, 0.0007681, 0.5056, 0.0007679, 0.5056, 0.9723, 0.2456, 0.9723, 0.2456, 0.0007684, 0.3743, 0.0007681, 0.3743, 0.9723, 0.1243, 0.9723, 0.1243, 0.0007686, 0.2456, 0.0007684, 0.2456, 0.9723, 0.0151, 0.9723, 0.0151, 0.0007686, 0.1243, 0.0007686, 0.1243, 0.9723, 0.8649, 1.966, 0.8649, 0.9943, 0.9577, 0.9943, 0.9577, 1.966, 0.7557, 1.966, 0.7557, 0.9943, 0.8649, 0.9943, 0.8649, 1.966, 0.6344, 1.966, 0.6344, 0.9943, 0.7557, 0.9943, 0.7557, 1.966, 0.5056, 1.966, 0.5056, 0.9943, 0.6344, 0.9943, 0.6344, 1.966, 0.3743, 1.966, 0.3743, 0.9943, 0.5056, 0.9943, 0.5056, 1.966, 0.2456, 1.966, 0.2456, 0.9943, 0.3743, 0.9943, 0.3743, 1.966, 0.1243, 1.966, 0.1243, 0.9943, 0.2456, 0.9943, 0.2456, 1.966, 0.0151, 1.966, 0.0151, 0.9943, 0.1243, 0.9943, 0.1243, 1.966, 0.1243, -1.005, 0.1243, -1.028, 0.0151, -1.028, 0.0151, -1.005, 0.2456, -1.005, 0.2456, -1.028, 0.1243, -1.028, 0.1243, -1.005, 0.0151, -1.005, 0.0151, -1.028, -0.07774, -1.028, -0.07774, -1.005, 0.3743, -1.005, 0.3743, -1.028, 0.2456, -1.028, 0.2456, -1.005, 0.0151, 0.9943, 0.0151, 0.9723, 0.1243, 0.9723, 0.1243, 0.9943, 0.5056, -1.005, 0.5056, -1.028, 0.3743, -1.028, 0.3743, -1.005, 0.1243, 0.9943, 0.1243, 0.9723, 0.2456, 0.9723, 0.2456, 0.9943, 0.6344, -1.005, 0.6344, -1.028, 0.5056, -1.028, 0.5056, -1.005, 0.2456, 0.9943, 0.2456, 0.9723, 0.3743, 0.9723, 0.3743, 0.9943, 0.7557, -1.005, 0.7557, -1.028, 0.6344, -1.028, 0.6344, -1.005, 0.3743, 0.9943, 0.3743, 0.9723, 0.5056, 0.9723, 0.5056, 0.9943, 0.8649, -1.005, 0.8649, -1.028, 0.7557, -1.028, 0.7557, -1.005, 0.5056, 0.9943, 0.5056, 0.9723, 0.6344, 0.9723, 0.6344, 0.9943, 0.9577, -1.005, 0.9577, -1.028, 0.8649, -1.028, 0.8649, -1.005, 0.6344, 0.9943, 0.6344, 0.9723, 0.7557, 0.9723, 0.7557, 0.9943, 0.2171, 1.986, 0.2171, 1.963, 0.1079, 1.963, 0.1079, 1.986, 0.7557, 0.9943, 0.7557, 0.9723, 0.8649, 0.9723, 0.8649, 0.9943, 0.3384, 1.986, 0.3384, 1.963, 0.2171, 1.963, 0.2171, 1.986, 0.8649, 0.9943, 0.8649, 0.9723, 0.9577, 0.9723, 0.9577, 0.9943, 0.4672, 1.986, 0.4672, 1.963, 0.3384, 1.963, 0.3384, 1.986, 0.0151, 0.0007686, 0.0151, -0.02121, 0.1243, -0.02121, 0.1243, 0.0007686, 0.5985, 1.986, 0.5985, 1.963, 0.4672, 1.963, 0.4672, 1.986, 0.1243, 0.0007686, 0.1243, -0.02121, 0.2456, -0.02121, 0.2456, 0.0007684, 0.7272, 1.986, 0.7272, 1.963, 0.5985, 1.963, 0.5985, 1.986, 0.2456, 0.0007684, 0.2456, -0.02121, 0.3743, -0.02121, 0.3743, 0.0007681, 0.8485, 1.986, 0.8485, 1.963, 0.7272, 1.963, 0.7272, 1.986, 0.3743, 0.0007681, 0.3743, -0.02121, 0.5056, -0.02121, 0.5056, 0.0007679, 0.9577, 1.986, 0.9577, 1.963, 0.8485, 1.963, 0.8485, 1.986, 0.5056, 0.0007679, 0.5056, -0.02121, 0.6344, -0.02121, 0.6344, 0.0007679, 0.8649, 0.0007677, 0.8649, -0.02121, 0.9577, -0.02121, 0.9577, 0.0007675, 0.6344, 0.0007679, 0.6344, -0.02121, 0.7557, -0.02121, 0.7557, 0.0007679, 0.7557, 0.0007679, 0.7557, -0.02121, 0.8649, -0.02121, 0.8649, 0.0007677])
_uv.active_render = True
_uv = me_cylinder_001.uv_layers.new(name='UVMap.001')
_uv.uv.foreach_set('vector', [0.0, 0.0, 0.0, 0.0, 0.0, 0.0, 0.0, 0.0, 0.0, 0.0, 0.0, 0.0, 0.0, 0.0, 0.0, 0.0, 0.0, 0.0, 0.0, 0.0, 0.0, 0.0, 0.0, 0.0, 0.0, 0.0, 0.0, 0.0, 0.0, 0.0, 0.0, 0.0, 0.0, 0.0, 0.0, 0.0, 0.0, 0.0, 0.0, 0.0, 0.0, 0.0, 0.0, 0.0, 0.0, 0.0, 0.0, 0.0, 0.0, 0.0, 0.0, 0.0, 0.0, 0.0, 0.0, 0.0, 0.0, 0.0, 0.0, 0.0, 0.0, 0.0, 0.0, 0.0, 0.0, 0.0, 0.0, 0.0, 0.0, 0.0, 0.0, 0.0, 0.0, 0.0, 0.0, 0.0, 0.0, 0.0, 0.0, 0.0, 0.0, 0.0, 0.0, 0.0, 0.0, 0.0, 0.0, 0.0, 0.0, 0.0, 0.0, 0.0, 0.0, 0.0, 0.0, 0.0, 0.0, 0.0, 0.0, 0.0, 0.0, 0.0, 0.0, 0.0, 0.0, 0.0, 0.0, 0.0, 0.0, 0.0, 0.0, 0.0, 0.0, 0.0, 0.0, 0.0, 0.0, 0.0, 0.0, 0.0, 0.0, 0.0, 0.0, 0.0, 0.0, 0.0, 0.0, 0.0, 0.0, 0.0, 0.0, 0.0, 0.0, 0.0, 0.0, 0.0, 0.0, 0.0, 0.0, 0.0, 0.0, 0.0, 0.0, 0.0, 0.0, 0.0, 0.0, 0.0, 0.0, 0.0, 0.0, 0.0, 0.0, 0.0, 0.0, 0.0, 0.0, 0.0, 0.0, 0.0, 0.0, 0.0, 0.0, 0.0, 0.0, 0.0, 0.0, 0.0, 0.0, 0.0, 0.0, 0.0, 0.0, 0.0, 0.0, 0.0, 0.0, 0.0, 0.0, 0.0, 0.0, 0.0, 0.0, 0.0, 0.0, 0.0, 0.0, 0.0, 0.0, 0.0, 0.0, 0.0, 0.0, 0.0, 0.0, 0.0, 0.0, 0.0, 0.0, 0.0, 0.0, 0.0, 0.0, 0.0, 0.0, 0.0, 0.0, 0.0, 0.0, 0.0, 0.0, 0.0, 0.0, 0.0, 0.0, 0.0, 0.0, 0.0, 0.0, 0.0, 0.0, 0.0, 0.0, 0.0, 0.0, 0.0, 0.0, 0.0, 0.0, 0.0, 0.0, 0.0, 0.0, 0.0, 0.0, 0.0, 0.0, 0.0, 0.0, 0.0, 0.0, 0.0, 0.0, 0.0, 0.0, 0.0, 0.0, 0.0, 0.0, 0.0, 0.0, 0.0, 0.0, 0.0, 0.0, 0.0, 0.0, 0.0, 0.0, 0.0, 0.0, 0.0, 0.0, 0.0, 0.0, 0.0, 0.0, 0.0, 0.0, 0.0, 0.0, 0.0, 0.0, 0.0, 0.0, 0.0, 0.0, 0.0, 0.0, 0.0, 0.0, 0.0, 0.0, 0.0, 0.0, 0.0, 0.0, 0.0, 0.0, 0.0, 0.0, 0.0, 0.0, 0.0, 0.0, 0.0, 0.0, 0.0, 0.0, 0.0, 0.0, 0.0, 0.0, 0.0, 0.0, 0.0, 0.0, 0.0, 0.0, 0.0, 0.0, 0.0, 0.0, 0.0, 0.0, 0.0, 0.0, 0.0, 0.0, 0.0, 0.0, 0.0, 0.0, 0.0, 0.0, 0.0, 0.0, 0.0, 0.0, 0.0, 0.0, 0.0, 0.0, 0.0, 0.0, 0.0, 0.0, 0.0, 0.0, 0.0, 0.0, 0.0, 0.0, 0.0, 0.0, 0.0, 0.0, 0.0, 0.0, 0.0, 0.0, 0.0, 0.0, 0.0, 0.0, 0.0, 0.0, 0.0, 0.0, 0.0, 0.0, 0.0, 0.0, 0.0, 0.0, 0.0, 0.0, 0.0, 0.0, 0.0, 0.0, 0.0, 0.0, 0.0, 0.0, 0.0, 0.0, 0.0, 0.0, 0.0, 0.0, 0.0, 0.0, 0.0, 0.0, 0.0, 0.0, 0.0, 0.0, 0.0, 0.0, 0.0, 0.0, 0.0, 0.0, 0.0, 0.0, 0.0, 0.0, 0.0, 0.0, 0.0, 0.0, 0.0, 0.0, 0.0, 0.0, 0.0, 0.0, 0.0, 0.0, 0.0, 0.0, 0.0, 0.0, 0.0, 0.0, 0.0, 0.0, 0.0, 0.0, 0.0, 0.0, 0.0, 0.0, 0.0, 0.0, 0.0, 0.0, 0.0, 0.0, 0.0, 0.0, 0.0, 0.0, 0.0, 0.0, 0.0, 0.0, 0.0, 0.0, 0.0, 0.0, 0.0, 0.0, 0.0, 0.0, 0.0, 0.0, 0.0, 0.0, 0.0, 0.0, 0.0, 0.0, 0.0, 0.0, 0.0, 0.0, 0.0, 0.0, 0.0, 0.0, 0.0, 0.0, 0.0, 0.0, 0.0, 0.0, 0.0, 0.0, 0.0, 0.0, 0.0, 0.0, 0.0, 0.0, 0.0, 0.0, 0.0, 0.0, 0.0, 0.0, 0.0, 0.0, 0.0, 0.0, 0.0, 0.0, 0.0, 0.0, 0.0, 0.0, 0.0, 0.0, 0.0, 0.0, 0.0, 0.0, 0.0, 0.0, 0.0, 0.0, 0.0, 0.0, 0.0, 0.0, 0.0, 0.0, 0.0, 0.0, 0.0])
_uv = me_cylinder_001.uv_layers.new(name='UVMap.002')
_uv.uv.foreach_set('vector', [0.0, 0.0, 0.0, 0.0, 0.0, 0.0, 0.0, 0.0, 0.0, 0.0, 0.0, 0.0, 0.0, 0.0, 0.0, 0.0, 0.0, 0.0, 0.0, 0.0, 0.0, 0.0, 0.0, 0.0, 0.0, 0.0, 0.0, 0.0, 0.0, 0.0, 0.0, 0.0, 0.0, 0.0, 0.0, 0.0, 0.0, 0.0, 0.0, 0.0, 0.0, 0.0, 0.0, 0.0, 0.0, 0.0, 0.0, 0.0, 0.0, 0.0, 0.0, 0.0, 0.0, 0.0, 0.0, 0.0, 0.0, 0.0, 0.0, 0.0, 0.0, 0.0, 0.0, 0.0, 0.0, 0.0, 0.0, 0.0, 0.0, 0.0, 0.0, 0.0, 0.0, 0.0, 0.0, 0.0, 0.0, 0.0, 0.0, 0.0, 0.0, 0.0, 0.0, 0.0, 0.0, 0.0, 0.0, 0.0, 0.0, 0.0, 0.0, 0.0, 0.0, 0.0, 0.0, 0.0, 0.0, 0.0, 0.0, 0.0, 0.0, 0.0, 0.0, 0.0, 0.0, 0.0, 0.0, 0.0, 0.0, 0.0, 0.0, 0.0, 0.0, 0.0, 0.0, 0.0, 0.0, 0.0, 0.0, 0.0, 0.0, 0.0, 0.0, 0.0, 0.0, 0.0, 0.0, 0.0, 0.0, 0.0, 0.0, 0.0, 0.0, 0.0, 0.0, 0.0, 0.0, 0.0, 0.0, 0.0, 0.0, 0.0, 0.0, 0.0, 0.0, 0.0, 0.0, 0.0, 0.0, 0.0, 0.0, 0.0, 0.0, 0.0, 0.0, 0.0, 0.0, 0.0, 0.0, 0.0, 0.0, 0.0, 0.0, 0.0, 0.0, 0.0, 0.0, 0.0, 0.0, 0.0, 0.0, 0.0, 0.0, 0.0, 0.0, 0.0, 0.0, 0.0, 0.0, 0.0, 0.0, 0.0, 0.0, 0.0, 0.0, 0.0, 0.0, 0.0, 0.0, 0.0, 0.0, 0.0, 0.0, 0.0, 0.0, 0.0, 0.0, 0.0, 0.0, 0.0, 0.0, 0.0, 0.0, 0.0, 0.0, 0.0, 0.0, 0.0, 0.0, 0.0, 0.0, 0.0, 0.0, 0.0, 0.0, 0.0, 0.0, 0.0, 0.0, 0.0, 0.0, 0.0, 0.0, 0.0, 0.0, 0.0, 0.0, 0.0, 0.0, 0.0, 0.0, 0.0, 0.0, 0.0, 0.0, 0.0, 0.0, 0.0, 0.0, 0.0, 0.0, 0.0, 0.0, 0.0, 0.0, 0.0, 0.0, 0.0, 0.0, 0.0, 0.0, 0.0, 0.0, 0.0, 0.0, 0.0, 0.0, 0.0, 0.0, 0.0, 0.0, 0.0, 0.0, 0.0, 0.0, 0.0, 0.0, 0.0, 0.0, 0.0, 0.0, 0.0, 0.0, 0.0, 0.0, 0.0, 0.0, 0.0, 0.0, 0.0, 0.0, 0.0, 0.0, 0.0, 0.0, 0.0, 0.0, 0.0, 0.0, 0.0, 0.0, 0.0, 0.0, 0.0, 0.0, 0.0, 0.0, 0.0, 0.0, 0.0, 0.0, 0.0, 0.0, 0.0, 0.0, 0.0, 0.0, 0.0, 0.0, 0.0, 0.0, 0.0, 0.0, 0.0, 0.0, 0.0, 0.0, 0.0, 0.0, 0.0, 0.0, 0.0, 0.0, 0.0, 0.0, 0.0, 0.0, 0.0, 0.0, 0.0, 0.0, 0.0, 0.0, 0.0, 0.0, 0.0, 0.0, 0.0, 0.0, 0.0, 0.0, 0.0, 0.0, 0.0, 0.0, 0.0, 0.0, 0.0, 0.0, 0.0, 0.0, 0.0, 0.0, 0.0, 0.0, 0.0, 0.0, 0.0, 0.0, 0.0, 0.0, 0.0, 0.0, 0.0, 0.0, 0.0, 0.0, 0.0, 0.0, 0.0, 0.0, 0.0, 0.0, 0.0, 0.0, 0.0, 0.0, 0.0, 0.0, 0.0, 0.0, 0.0, 0.0, 0.0, 0.0, 0.0, 0.0, 0.0, 0.0, 0.0, 0.0, 0.0, 0.0, 0.0, 0.0, 0.0, 0.0, 0.0, 0.0, 0.0, 0.0, 0.0, 0.0, 0.0, 0.0, 0.0, 0.0, 0.0, 0.0, 0.0, 0.0, 0.0, 0.0, 0.0, 0.0, 0.0, 0.0, 0.0, 0.0, 0.0, 0.0, 0.0, 0.0, 0.0, 0.0, 0.0, 0.0, 0.0, 0.0, 0.0, 0.0, 0.0, 0.0, 0.0, 0.0, 0.0, 0.0, 0.0, 0.0, 0.0, 0.0, 0.0, 0.0, 0.0, 0.0, 0.0, 0.0, 0.0, 0.0, 0.0, 0.0, 0.0, 0.0, 0.0, 0.0, 0.0, 0.0, 0.0, 0.0, 0.0, 0.0, 0.0, 0.0, 0.0, 0.0, 0.0, 0.0, 0.0, 0.0, 0.0, 0.0, 0.0, 0.0, 0.0, 0.0, 0.0, 0.0, 0.0, 0.0, 0.0, 0.0, 0.0, 0.0, 0.0, 0.0, 0.0, 0.0, 0.0, 0.0, 0.0, 0.0, 0.0, 0.0, 0.0, 0.0, 0.0, 0.0, 0.0, 0.0, 0.0, 0.0, 0.0, 0.0, 0.0, 0.0, 0.0, 0.0, 0.0, 0.0, 0.0, 0.0, 0.0])
me_cylinder_001.materials.append(mat_scianagora)
me_cylinder_001.use_remesh_preserve_volume = False
me_cylinder_001.use_remesh_preserve_attributes = False
me_cylinder_001.use_mirror_vertex_groups = False
me_cylinder_001.update()

# ---- objects
ob_wejglowneblok_001 = bpy.data.objects.new('WEJglowneBLOK.001', me_cube_000)
ob_dachdolny = bpy.data.objects.new('DACHdolny', me_cylinder_007)
ob_scianagorawew = bpy.data.objects.new('SCIANAgoraWEW', me_cylinder_006)
ob_dachgorny = bpy.data.objects.new('DACHgorny', me_cylinder_005)
ob_camera = bpy.data.objects.new('Camera', cam_camera)
ob_sun = bpy.data.objects.new('Sun', light_sun)
ob_plane = bpy.data.objects.new('Plane', me_plane)
ob_slupprawy = bpy.data.objects.new('slupPRAWY', me_cube_004)
ob_sluplewy = bpy.data.objects.new('slupLEWY', me_cube_003)
ob_wejglowneblok = bpy.data.objects.new('WEJglowneBLOK', me_cube_002)
ob_cylinder_000 = bpy.data.objects.new('Cylinder.000', me_cylinder_004)
ob_scianadol = bpy.data.objects.new('SCIANAdol', me_cylinder_003)
ob_scianagora = bpy.data.objects.new('SCIANAgora', me_cylinder_001)

# ---- transforms, parenting, visibility, modifiers, constraints
ob_wejglowneblok_001.location = (3.565, -1.663e-09, 0.5528)
ob_wejglowneblok_001.scale = (0.454, 0.5141, 0.3021)
ob_wejglowneblok_001.lineart.crease_threshold = 0.0
ob_dachdolny.location = (0.0, 0.0, 0.5492)
ob_dachdolny.scale = (3.892, 3.892, -0.2752)
ob_dachdolny.lineart.crease_threshold = 0.0
ob_scianagorawew.location = (0.0, 0.0, 0.0)
ob_scianagorawew.scale = (5.014, 5.014, 5.014)
ob_scianagorawew.lineart.crease_threshold = 0.0
ob_dachgorny.location = (0.0, 0.0, 0.0)
ob_dachgorny.scale = (5.014, 5.014, 5.014)
ob_dachgorny.lineart.crease_threshold = 0.0
ob_camera.location = (-19.87, -23.9, 5.237)
ob_camera.rotation_euler = (1.265, -0.02094, 1.571)
ob_camera.lock_rotations_4d = False
ob_camera.empty_display_type = 'ARROWS'
ob_camera.color = (0.0, 0.0, 0.0, 0.0)
ob_camera.display_type = 'WIRE'
ob_camera.lineart.crease_threshold = 0.0
_c = ob_camera.constraints.new('TRACK_TO'); _c.name = 'AutoTrack'
_c.target = ob_dachgorny
ob_sun.location = (61.35, 33.1, 88.91)
ob_sun.rotation_euler = (3.894e-08, 0.6836, 0.5804)
ob_sun.lineart.crease_threshold = 0.0
ob_plane.location = (-3.126, 1.954, -0.009039)
ob_plane.rotation_euler = (0.0, -0.0, -1.213)
ob_plane.scale = (19.48, 19.48, 1.948)
ob_plane.lineart.crease_threshold = 0.0
ob_slupprawy.location = (0.0, 3.15, 1.472)
ob_slupprawy.rotation_euler = (0.0, 0.0, 3.142)
ob_slupprawy.scale = (0.3708, 0.5285, 0.8245)
ob_slupprawy.lineart.crease_threshold = 0.0
ob_sluplewy.location = (0.0, -3.15, 1.472)
ob_sluplewy.scale = (0.3708, 0.5285, 0.8245)
ob_sluplewy.lineart.crease_threshold = 0.0
ob_wejglowneblok.location = (3.565, -1.663e-09, 0.5528)
ob_wejglowneblok.scale = (0.454, 0.5141, 0.3021)
ob_wejglowneblok.lineart.crease_threshold = 0.0
ob_cylinder_000.location = (0.0, 0.0, 0.1569)
ob_cylinder_000.scale = (3.82, 3.82, -0.1447)
ob_cylinder_000.lineart.crease_threshold = 0.0
ob_scianadol.location = (0.0, 0.0, 0.5492)
ob_scianadol.scale = (3.892, 3.892, -0.2752)
ob_scianadol.lineart.crease_threshold = 0.0
ob_scianagora.location = (0.0, 0.0, 0.0)
ob_scianagora.scale = (5.014, 5.014, 5.014)
ob_scianagora.lineart.crease_threshold = 0.0

# ---- collection membership
col_collection_1.objects.link(ob_wejglowneblok_001)
col_collection_1.objects.link(ob_dachdolny)
col_collection_1.objects.link(ob_scianagorawew)
col_collection_1.objects.link(ob_dachgorny)
col_collection_1.objects.link(ob_camera)
col_collection_1.objects.link(ob_sun)
col_collection_1.objects.link(ob_plane)
col_collection_1.objects.link(ob_slupprawy)
col_collection_1.objects.link(ob_sluplewy)
col_collection_1.objects.link(ob_wejglowneblok)
col_collection_1.objects.link(ob_cylinder_000)
col_collection_1.objects.link(ob_scianadol)
col_collection_1.objects.link(ob_scianagora)

# ---- scene / render settings (as saved in the file)
scene.camera = ob_camera
scene.frame_start = 1; scene.frame_end = 200; scene.frame_set(199)
scene.render.engine = 'CYCLES'
scene.render.image_settings.color_mode = 'RGB'
scene.render.resolution_percentage = 20
scene.render.dither_intensity = 0.0
scene.cycles.use_denoising = False
scene.cycles.samples = 144
scene.cycles.sampling_pattern = 'TABULATED_SOBOL'
scene.cycles.light_sampling_threshold = 0.0
scene.cycles.use_adaptive_sampling = False
scene.cycles.use_light_tree = False
scene.cycles.blur_glossy = 0.0
scene.cycles.pixel_filter_type = 'GAUSSIAN'
scene.cycles.sample_clamp_indirect = 0.0
scene.view_settings.view_transform = 'Standard'
bpy.context.view_layer.update()
